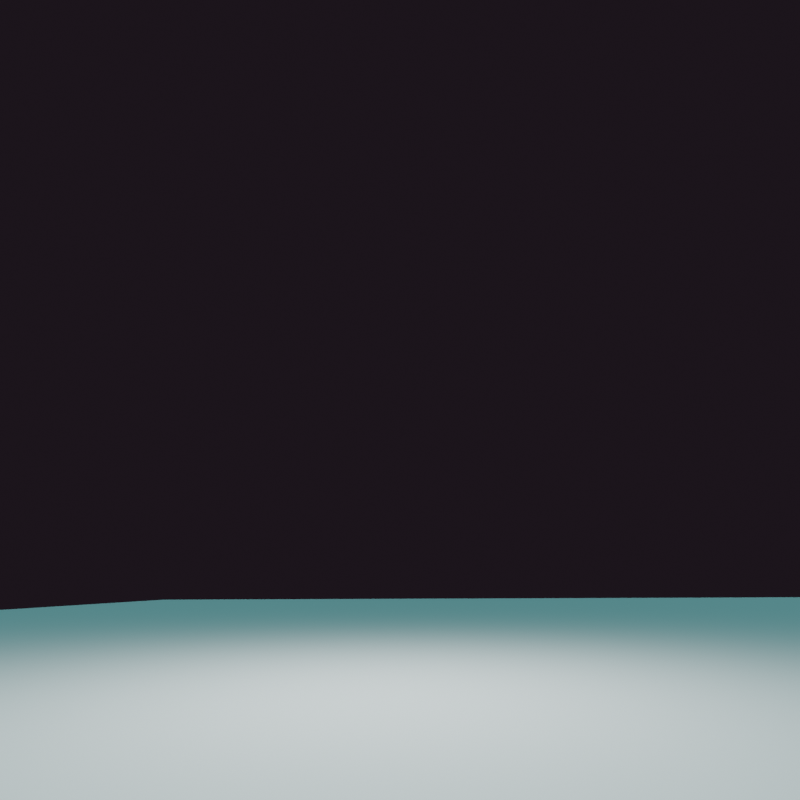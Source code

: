 # Source: Layout_File.blend  (saved by Blender 3.1.7; exported with 4.5.12 LTS)
import bpy
from mathutils import Matrix  # noqa: F401  (used for matrix-valued properties, if any)

bpy.ops.wm.read_factory_settings(use_empty=True)
scene = bpy.context.scene
scene.name = 'Scene'

# ---- collections
col_cam = bpy.data.collections.new('Cam'); scene.collection.children.link(col_cam)
col_light = bpy.data.collections.new('Light'); scene.collection.children.link(col_light)
col_main = bpy.data.collections.new('Main'); scene.collection.children.link(col_main)

# ---- materials (node trees are filled in below, after node groups)
mat_body_013 = bpy.data.materials.new('Body.013')

# ---- material node trees

# ---- world
world_world = bpy.data.worlds.new('World'); scene.world = world_world
world_world.use_nodes = True; world_world.node_tree.nodes.clear()
_N = world_world.node_tree.nodes; _L = world_world.node_tree.links
n0 = _N.new('ShaderNodeOutputWorld'); n0.name = 'World Output'; n0.location = (300, 300)
n1 = _N.new('ShaderNodeBackground'); n1.name = 'Background'; n1.location = (10, 300)
n1.inputs[0].default_value = (0.01109, 0.007344, 0.01102, 1.0)
_L.new(n1.outputs[0], n0.inputs[0])
n0.is_active_output = True
world_world.color = (0.05088, 0.05088, 0.05088)
world_world.use_sun_shadow = False
world_world.sun_shadow_jitter_overblur = 0.0

# ---- cameras
cam_camera = bpy.data.cameras.new('Camera')
cam_camera.lens = 24.0

# ---- lights
light_sun = bpy.data.lights.new('Sun', 'SUN')
light_sun.color = (0.3025, 0.9524, 1.0)
light_sun.transmission_factor = 0.0
light_sun.energy = 1.0
light_sun.shadow_soft_size = 0.125
light_area = bpy.data.lights.new('Area', 'AREA')
light_area.transmission_factor = 0.0
light_area.energy = 303.5
light_area.shadow_soft_size = 1.0
light_area.shadow_maximum_resolution = 0.006
light_area.use_absolute_resolution = True
light_area.shape = 'DISK'
light_area.size = 1.0
light_area.size_y = 1.0

# ---- meshes
me_plane = bpy.data.meshes.new('Plane')
me_plane.from_pydata([(-2.84, -1.0, 0.0), (5.272, -1.0, 0.0), (-2.84, 5.829, 0.0), (5.272, 5.829, 0.0)], [], [(0, 1, 3, 2)])
_uv = me_plane.uv_layers.new(name='UVMap')
_uv.uv.foreach_set('vector', [0.0, 0.0, 1.0, 0.0, 1.0, 1.0, 0.0, 1.0])
me_plane.materials.append(mat_body_013)
me_plane.use_remesh_fix_poles = True
me_plane.use_remesh_preserve_attributes = False
me_plane.update()
me_plane_005 = bpy.data.meshes.new('Plane.005')
me_plane_005.from_pydata([], [], [])
me_plane_005.materials.append(None)
me_plane_005.materials.append(None)
me_plane_005.materials.append(None)
me_plane_005.materials.append(None)
me_plane_005.materials.append(None)
me_plane_005.materials.append(None)
me_plane_005.materials.append(None)
me_plane_005.materials.append(None)
me_plane_005.materials.append(None)
me_plane_005.materials.append(None)
me_plane_005.materials.append(None)
me_plane_005.materials.append(None)
me_plane_005.materials.append(None)
me_plane_005.materials.append(None)
me_plane_005.materials.append(None)
me_plane_005.materials.append(None)
me_plane_005.materials.append(None)
me_plane_005.update()
me_plane_006 = bpy.data.meshes.new('Plane.006')
me_plane_006.from_pydata([], [], [])
me_plane_006.materials.append(None)
me_plane_006.materials.append(None)
me_plane_006.materials.append(None)
me_plane_006.materials.append(None)
me_plane_006.materials.append(None)
me_plane_006.materials.append(None)
me_plane_006.materials.append(None)
me_plane_006.materials.append(None)
me_plane_006.materials.append(None)
me_plane_006.materials.append(None)
me_plane_006.materials.append(None)
me_plane_006.materials.append(None)
me_plane_006.materials.append(None)
me_plane_006.materials.append(None)
me_plane_006.materials.append(None)
me_plane_006.materials.append(None)
me_plane_006.materials.append(None)
me_plane_006.update()
me_plane_007 = bpy.data.meshes.new('Plane.007')
me_plane_007.from_pydata([], [], [])
me_plane_007.materials.append(None)
me_plane_007.materials.append(None)
me_plane_007.materials.append(None)
me_plane_007.materials.append(None)
me_plane_007.materials.append(None)
me_plane_007.materials.append(None)
me_plane_007.materials.append(None)
me_plane_007.materials.append(None)
me_plane_007.materials.append(None)
me_plane_007.materials.append(None)
me_plane_007.materials.append(None)
me_plane_007.materials.append(None)
me_plane_007.materials.append(None)
me_plane_007.materials.append(None)
me_plane_007.materials.append(None)
me_plane_007.materials.append(None)
me_plane_007.materials.append(None)
me_plane_007.update()
me_plane_003 = bpy.data.meshes.new('Plane.003')
me_plane_003.from_pydata([], [], [])
me_plane_003.materials.append(None)
me_plane_003.materials.append(None)
me_plane_003.materials.append(None)
me_plane_003.materials.append(None)
me_plane_003.materials.append(None)
me_plane_003.materials.append(None)
me_plane_003.materials.append(None)
me_plane_003.materials.append(None)
me_plane_003.materials.append(None)
me_plane_003.materials.append(None)
me_plane_003.materials.append(None)
me_plane_003.materials.append(None)
me_plane_003.materials.append(None)
me_plane_003.materials.append(None)
me_plane_003.materials.append(None)
me_plane_003.materials.append(None)
me_plane_003.materials.append(None)
me_plane_003.update()
me_cube_089 = bpy.data.meshes.new('Cube.089')
me_cube_089.from_pydata([], [], [])
me_cube_089.materials.append(None)
me_cube_089.materials.append(None)
me_cube_089.materials.append(None)
me_cube_089.materials.append(None)
me_cube_089.materials.append(None)
me_cube_089.materials.append(None)
me_cube_089.materials.append(None)
me_cube_089.materials.append(None)
me_cube_089.materials.append(None)
me_cube_089.materials.append(None)
me_cube_089.update()
me_plane_032 = bpy.data.meshes.new('Plane.032')
me_plane_032.from_pydata([], [], [])
me_plane_032.materials.append(None)
me_plane_032.update()
me_beziercurve_003 = bpy.data.meshes.new('BezierCurve.003')
me_beziercurve_003.from_pydata([], [], [])
me_beziercurve_003.materials.append(None)
me_beziercurve_003.materials.append(None)
me_beziercurve_003.materials.append(None)
me_beziercurve_003.materials.append(None)
me_beziercurve_003.materials.append(None)
me_beziercurve_003.update()
me_beziercurve_002 = bpy.data.meshes.new('BezierCurve.002')
me_beziercurve_002.from_pydata([], [], [])
me_beziercurve_002.materials.append(None)
me_beziercurve_002.materials.append(None)
me_beziercurve_002.materials.append(None)
me_beziercurve_002.materials.append(None)
me_beziercurve_002.materials.append(None)
me_beziercurve_002.update()
me_cube_048 = bpy.data.meshes.new('Cube.048')
me_cube_048.from_pydata([], [], [])
me_cube_048.materials.append(None)
me_cube_048.materials.append(None)
me_cube_048.update()
me_cube_049 = bpy.data.meshes.new('Cube.049')
me_cube_049.from_pydata([], [], [])
me_cube_049.materials.append(None)
me_cube_049.materials.append(None)
me_cube_049.update()
me_beziercurve_004 = bpy.data.meshes.new('BezierCurve.004')
me_beziercurve_004.from_pydata([], [], [])
me_beziercurve_004.materials.append(None)
me_beziercurve_004.materials.append(None)
me_beziercurve_004.materials.append(None)
me_beziercurve_004.materials.append(None)
me_beziercurve_004.materials.append(None)
me_beziercurve_004.update()
me_beziercurve_001 = bpy.data.meshes.new('BezierCurve.001')
me_beziercurve_001.from_pydata([], [], [])
me_beziercurve_001.materials.append(None)
me_beziercurve_001.materials.append(None)
me_beziercurve_001.materials.append(None)
me_beziercurve_001.materials.append(None)
me_beziercurve_001.materials.append(None)
me_beziercurve_001.update()
me_plane_004 = bpy.data.meshes.new('Plane.004')
me_plane_004.from_pydata([], [], [])
me_plane_004.materials.append(None)
me_plane_004.materials.append(None)
me_plane_004.materials.append(None)
me_plane_004.materials.append(None)
me_plane_004.materials.append(None)
me_plane_004.materials.append(None)
me_plane_004.materials.append(None)
me_plane_004.materials.append(None)
me_plane_004.materials.append(None)
me_plane_004.materials.append(None)
me_plane_004.materials.append(None)
me_plane_004.materials.append(None)
me_plane_004.materials.append(None)
me_plane_004.materials.append(None)
me_plane_004.materials.append(None)
me_plane_004.materials.append(None)
me_plane_004.materials.append(None)
me_plane_004.update()

# ---- objects
ob_camera = bpy.data.objects.new('Camera', cam_camera)
ob_floor = bpy.data.objects.new('Floor', me_plane)
ob_sun = bpy.data.objects.new('Sun', light_sun)
ob_area = bpy.data.objects.new('Area', light_area)
ob_cake1 = bpy.data.objects.new('Cake1', me_plane_005)
ob_cake3 = bpy.data.objects.new('Cake3', me_plane_006)
ob_cherry_heart = bpy.data.objects.new('Cherry Heart', me_plane_007)
ob_cream = bpy.data.objects.new('Cream', me_plane_003)
ob_dunkey = bpy.data.objects.new('Dunkey', me_cube_089)
ob_fork = bpy.data.objects.new('Fork', me_plane_032)
ob_heartpole = bpy.data.objects.new('HeartPole', me_beziercurve_003)
ob_pole = bpy.data.objects.new('Pole', me_beziercurve_002)
ob_tent1 = bpy.data.objects.new('Tent1', me_cube_048)
ob_tent2 = bpy.data.objects.new('Tent2', me_cube_049)
ob_umbrella_fabric = bpy.data.objects.new('Umbrella Fabric', me_beziercurve_004)
ob_umbrella_wire = bpy.data.objects.new('Umbrella Wire', me_beziercurve_001)
ob_cake2_001 = bpy.data.objects.new('Cake2.001', me_plane_004)
ob_cake1_001 = bpy.data.objects.new('Cake1.001', me_plane_005)
ob_cake1_002 = bpy.data.objects.new('Cake1.002', me_plane_005)
ob_cream_001 = bpy.data.objects.new('Cream.001', me_plane_003)
ob_cream_002 = bpy.data.objects.new('Cream.002', me_plane_003)
ob_cream_003 = bpy.data.objects.new('Cream.003', me_plane_003)
ob_cake3_001 = bpy.data.objects.new('Cake3.001', me_plane_006)
ob_cake3_002 = bpy.data.objects.new('Cake3.002', me_plane_006)
ob_dunkey_001 = bpy.data.objects.new('Dunkey.001', me_cube_089)
ob_dunkey_002 = bpy.data.objects.new('Dunkey.002', me_cube_089)
ob_cherry_heart_001 = bpy.data.objects.new('Cherry Heart.001', me_plane_007)
ob_cherry_heart_002 = bpy.data.objects.new('Cherry Heart.002', me_plane_007)
ob_cherry_heart_003 = bpy.data.objects.new('Cherry Heart.003', me_plane_007)
ob_fork_001 = bpy.data.objects.new('Fork.001', me_plane_032)
ob_fork_002 = bpy.data.objects.new('Fork.002', me_plane_032)
ob_fork_003 = bpy.data.objects.new('Fork.003', me_plane_032)

# ---- transforms, parenting, visibility, modifiers, constraints
ob_camera.location = (1.414, -8.477, 0.9462)
ob_camera.rotation_euler = (1.905, 0.003375, -0.008675)
ob_floor.location = (1.304, -1.329, 0.01982)
ob_floor.scale = (5.8, 5.8, 5.8)
ob_sun.location = (0.0, 0.8102, 13.96)
ob_sun.rotation_euler = (-0.5908, -1.237e-16, 3.764e-17)
ob_area.location = (1.318, -3.391, 5.491)
ob_area.scale = (1.262, 1.262, 1.262)
ob_cake1.location = (1.261, -2.293, 0.9837)
ob_cake1.rotation_euler = (-3.17, -3.951, 2.457)
ob_cake1.scale = (1.337, 1.337, 1.337)
ob_cake1.lineart.crease_threshold = 0.0
ob_cake3.location = (1.963, -3.538, 0.856)
ob_cake3.rotation_euler = (-3.17, -3.951, 2.442)
ob_cake3.scale = (1.337, 1.337, 1.337)
ob_cake3.lineart.crease_threshold = 0.0
ob_cherry_heart.location = (2.188, -2.667, 1.974)
ob_cherry_heart.rotation_euler = (-3.17, -3.951, 2.038)
ob_cherry_heart.scale = (1.337, 1.337, 1.337)
ob_cherry_heart.lineart.crease_threshold = 0.0
ob_cream.location = (2.24, -2.71, 1.703)
ob_cream.rotation_euler = (-3.17, -3.951, 2.038)
ob_cream.scale = (1.337, 1.337, 1.337)
ob_cream.lineart.crease_threshold = 0.0
ob_dunkey.location = (1.143, -4.568, 3.144)
ob_dunkey.rotation_euler = (0.0, -0.0, -1.395)
ob_dunkey.scale = (0.1723, 0.1723, 0.1723)
ob_dunkey.lineart.crease_threshold = 0.0
ob_fork.location = (2.534, -2.954, 2.095)
ob_fork.rotation_euler = (-4.732, 0.211, 2.878e-08)
ob_fork.scale = (1.337, 1.337, 1.337)
ob_fork.lineart.crease_threshold = 0.0
ob_heartpole.location = (1.32, -3.384, 1.368)
ob_heartpole.rotation_euler = (9.406, 1.571, 0.0)
ob_heartpole.scale = (0.7825, 0.7825, 0.7825)
ob_heartpole.lineart.crease_threshold = 0.0
ob_pole.location = (1.303, -3.374, 1.346)
ob_pole.rotation_euler = (9.406, 1.571, 0.0)
ob_pole.scale = (0.7825, 0.7825, 0.7825)
ob_pole.lineart.crease_threshold = 0.0
ob_tent1.location = (-5.815, 4.828e-08, 1.842)
ob_tent1.rotation_euler = (0.0, -0.0, 1.606)
ob_tent1.scale = (1.469, 1.469, 1.469)
ob_tent1.lineart.crease_threshold = 0.0
_m = ob_tent1.modifiers.new('Array', 'ARRAY')
_m.count = 8
_m.relative_offset_displace = (1.3, 0.0, 0.0)
ob_tent2.location = (8.949, 0.5224, 1.979)
ob_tent2.rotation_euler = (0.0, -0.0, -1.539)
ob_tent2.scale = (1.553, 1.553, 1.553)
ob_tent2.lineart.crease_threshold = 0.0
_m = ob_tent2.modifiers.new('Array', 'ARRAY')
_m.count = 8
_m.relative_offset_displace = (-1.2, 0.0, 0.0)
ob_umbrella_fabric.location = (1.303, -3.374, 1.346)
ob_umbrella_fabric.rotation_euler = (9.406, 1.571, 0.0)
ob_umbrella_fabric.scale = (0.7825, 0.7825, 0.7825)
ob_umbrella_fabric.lineart.crease_threshold = 0.0
ob_umbrella_wire.location = (1.303, -3.374, 1.346)
ob_umbrella_wire.rotation_euler = (9.406, 1.571, 0.0)
ob_umbrella_wire.scale = (0.7825, 0.7825, 0.7825)
ob_umbrella_wire.lineart.crease_threshold = 0.0
ob_cake2_001.location = (2.191, -2.657, 0.9988)
ob_cake2_001.rotation_euler = (-3.17, -3.951, 2.471)
ob_cake2_001.scale = (1.337, 1.337, 1.337)
ob_cake2_001.lineart.crease_threshold = 0.0
ob_cake1_001.location = (0.3657, -2.718, 0.9837)
ob_cake1_001.rotation_euler = (-3.17, -3.951, 3.365)
ob_cake1_001.scale = (1.337, 1.337, 1.337)
ob_cake1_001.lineart.crease_threshold = 0.0
ob_cake1_002.location = (0.1638, -3.698, 0.9837)
ob_cake1_002.rotation_euler = (-3.17, -3.951, 4.271)
ob_cake1_002.scale = (1.337, 1.337, 1.337)
ob_cake1_002.lineart.crease_threshold = 0.0
ob_cream_001.location = (1.284, -2.259, 1.703)
ob_cream_001.rotation_euler = (-3.17, -3.951, 3.162)
ob_cream_001.scale = (1.337, 1.337, 1.337)
ob_cream_001.lineart.crease_threshold = 0.0
ob_cream_002.location = (0.3361, -2.689, 1.703)
ob_cream_002.rotation_euler = (-3.17, -3.951, 4.133)
ob_cream_002.scale = (1.337, 1.337, 1.337)
ob_cream_002.lineart.crease_threshold = 0.0
ob_cream_003.location = (0.154, -3.726, 1.703)
ob_cream_003.rotation_euler = (-3.17, -3.951, 5.034)
ob_cream_003.scale = (1.337, 1.337, 1.337)
ob_cream_003.lineart.crease_threshold = 0.0
ob_cake3_001.location = (1.574, -4.021, 0.8551)
ob_cake3_001.rotation_euler = (-3.17, -3.951, 1.582)
ob_cake3_001.scale = (1.337, 1.337, 1.337)
ob_cake3_001.lineart.crease_threshold = 0.0
ob_cake3_002.location = (1.019, -4.047, 0.856)
ob_cake3_002.rotation_euler = (-3.17, -3.951, 0.7004)
ob_cake3_002.scale = (1.337, 1.337, 1.337)
ob_cake3_002.lineart.crease_threshold = 0.0
ob_dunkey_001.location = (0.6829, -2.5, 4.043)
ob_dunkey_001.rotation_euler = (0.0, -0.0, -3.815)
ob_dunkey_001.scale = (0.1504, 0.1504, 0.1504)
ob_dunkey_001.lineart.crease_threshold = 0.0
ob_dunkey_002.location = (2.344, -3.069, 3.591)
ob_dunkey_002.rotation_euler = (0.0, -0.0, -5.704)
ob_dunkey_002.scale = (0.1504, 0.1504, 0.1504)
ob_dunkey_002.lineart.crease_threshold = 0.0
ob_cherry_heart_001.location = (1.282, -2.187, 1.974)
ob_cherry_heart_001.rotation_euler = (-3.17, -3.951, 2.996)
ob_cherry_heart_001.scale = (1.337, 1.337, 1.337)
ob_cherry_heart_001.lineart.crease_threshold = 0.0
ob_cherry_heart_002.location = (0.3163, -2.676, 1.974)
ob_cherry_heart_002.rotation_euler = (-3.17, -3.951, 3.86)
ob_cherry_heart_002.scale = (1.337, 1.337, 1.337)
ob_cherry_heart_002.lineart.crease_threshold = 0.0
ob_cherry_heart_003.location = (0.169, -3.701, 1.974)
ob_cherry_heart_003.rotation_euler = (-3.17, -3.951, 4.757)
ob_cherry_heart_003.scale = (1.337, 1.337, 1.337)
ob_cherry_heart_003.lineart.crease_threshold = 0.0
ob_fork_001.location = (0.7219, -2.954, 2.086)
ob_fork_001.rotation_euler = (-4.623, -0.5184, 0.1803)
ob_fork_001.scale = (1.117, 1.117, 1.117)
ob_fork_001.lineart.crease_threshold = 0.0
ob_fork_002.location = (0.06312, -4.353, 1.85)
ob_fork_002.rotation_euler = (-4.579, -0.8982, 0.6536)
ob_fork_002.scale = (1.117, 1.117, 1.117)
ob_fork_002.lineart.crease_threshold = 0.0
ob_fork_003.location = (1.92, -4.641, 1.153)
ob_fork_003.rotation_euler = (-3.796, -0.5724, 1.128)
ob_fork_003.scale = (1.117, 1.117, 1.117)
ob_fork_003.lineart.crease_threshold = 0.0

# ---- collection membership
col_cam.objects.link(ob_camera)
col_cam.objects.link(ob_floor)
col_cam.objects.link(ob_sun)
col_light.objects.link(ob_area)
col_main.objects.link(ob_cake1)
col_main.objects.link(ob_cake3)
col_main.objects.link(ob_cherry_heart)
col_main.objects.link(ob_cream)
col_main.objects.link(ob_dunkey)
col_main.objects.link(ob_fork)
col_main.objects.link(ob_heartpole)
col_main.objects.link(ob_pole)
col_main.objects.link(ob_tent1)
col_main.objects.link(ob_tent2)
col_main.objects.link(ob_umbrella_fabric)
col_main.objects.link(ob_umbrella_wire)
col_main.objects.link(ob_cake2_001)
col_main.objects.link(ob_cake1_001)
col_main.objects.link(ob_cake1_002)
col_main.objects.link(ob_cream_001)
col_main.objects.link(ob_cream_002)
col_main.objects.link(ob_cream_003)
col_main.objects.link(ob_cake3_001)
col_main.objects.link(ob_cake3_002)
col_main.objects.link(ob_dunkey_001)
col_main.objects.link(ob_dunkey_002)
col_main.objects.link(ob_cherry_heart_001)
col_main.objects.link(ob_cherry_heart_002)
col_main.objects.link(ob_cherry_heart_003)
col_main.objects.link(ob_fork_001)
col_main.objects.link(ob_fork_002)
col_main.objects.link(ob_fork_003)

# ---- scene / render settings (as saved in the file)
scene.camera = ob_camera
scene.frame_start = 1; scene.frame_end = 250; scene.frame_set(1)
scene.render.engine = 'BLENDER_EEVEE_NEXT'
scene.render.resolution_x = 1080
scene.cycles.sampling_pattern = 'TABULATED_SOBOL'
scene.cycles.use_light_tree = False
scene.eevee.use_gtao = True
scene.eevee.use_raytracing = True
scene.view_settings.view_transform = 'Filmic'
bpy.context.view_layer.update()
